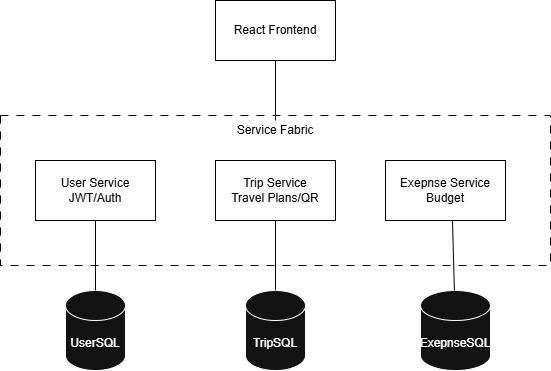

The diagram above was exported from draw.io. Its source (the exported page's mxGraphModel, read from the mxfile embedded in the PNG):
<mxGraphModel dx="662" dy="1502" grid="1" gridSize="10" guides="1" tooltips="1" connect="1" arrows="1" fold="1" page="1" pageScale="1" pageWidth="850" pageHeight="1100" background="light-dark(#FFFFFF,#FFFFFF)" math="0" shadow="0">
  <root>
    <mxCell id="0" />
    <mxCell id="1" parent="0" />
    <mxCell id="jzHSMW3CCUU4_bcs1x6f-1" parent="1" style="rounded=0;whiteSpace=wrap;html=1;fillColor=light-dark(#FFFFFF,#FFFFFF);strokeColor=light-dark(#000000,#000000);" value="" vertex="1">
      <mxGeometry height="60" width="120" x="300" y="-20" as="geometry" />
    </mxCell>
    <mxCell id="jzHSMW3CCUU4_bcs1x6f-2" parent="1" style="text;html=1;whiteSpace=wrap;strokeColor=none;fillColor=none;align=center;verticalAlign=middle;rounded=0;" value="&lt;font style=&quot;color: light-dark(rgb(0, 0, 0), rgb(0, 0, 0));&quot;&gt;React Frontend&lt;/font&gt;" vertex="1">
      <mxGeometry height="30" width="90" x="315" y="-5" as="geometry" />
    </mxCell>
    <mxCell id="jzHSMW3CCUU4_bcs1x6f-3" parent="1" style="rounded=0;whiteSpace=wrap;html=1;fillColor=light-dark(#FFFFFF,#FFFFFF);strokeColor=light-dark(#000000,#000000);" value="" vertex="1">
      <mxGeometry height="60" width="120" x="120" y="140" as="geometry" />
    </mxCell>
    <mxCell id="jzHSMW3CCUU4_bcs1x6f-4" parent="1" style="rounded=0;whiteSpace=wrap;html=1;fillColor=light-dark(#FFFFFF,#FFFFFF);strokeColor=light-dark(#000000,#000000);" value="" vertex="1">
      <mxGeometry height="60" width="120" x="300" y="140" as="geometry" />
    </mxCell>
    <mxCell id="jzHSMW3CCUU4_bcs1x6f-5" parent="1" style="rounded=0;whiteSpace=wrap;html=1;fillColor=light-dark(#FFFFFF,#FFFFFF);strokeColor=light-dark(#000000,#000000);" value="" vertex="1">
      <mxGeometry height="60" width="120" x="470" y="140" as="geometry" />
    </mxCell>
    <mxCell id="jzHSMW3CCUU4_bcs1x6f-6" parent="1" style="text;html=1;whiteSpace=wrap;strokeColor=none;fillColor=none;align=center;verticalAlign=middle;rounded=0;" value="&lt;font style=&quot;color: light-dark(rgb(0, 0, 0), rgb(0, 0, 0));&quot;&gt;User Service&lt;/font&gt;&lt;div&gt;&lt;font style=&quot;color: light-dark(rgb(0, 0, 0), rgb(0, 0, 0));&quot;&gt;JWT/Auth&lt;/font&gt;&lt;/div&gt;" vertex="1">
      <mxGeometry height="40" width="100" x="130" y="150" as="geometry" />
    </mxCell>
    <mxCell id="jzHSMW3CCUU4_bcs1x6f-7" parent="1" style="text;html=1;whiteSpace=wrap;strokeColor=none;fillColor=none;align=center;verticalAlign=middle;rounded=0;" value="&lt;font style=&quot;color: light-dark(rgb(0, 0, 0), rgb(0, 0, 0));&quot;&gt;Trip Service&lt;br&gt;Travel Plans/QR&lt;/font&gt;" vertex="1">
      <mxGeometry height="30" width="100" x="310" y="155" as="geometry" />
    </mxCell>
    <mxCell id="jzHSMW3CCUU4_bcs1x6f-8" parent="1" style="text;html=1;whiteSpace=wrap;strokeColor=none;fillColor=none;align=center;verticalAlign=middle;rounded=0;" value="&lt;font style=&quot;color: light-dark(rgb(0, 0, 0), rgb(0, 0, 0));&quot;&gt;Exepnse Service&lt;br&gt;Budget&lt;/font&gt;" vertex="1">
      <mxGeometry height="30" width="110" x="475" y="155" as="geometry" />
    </mxCell>
    <mxCell id="jzHSMW3CCUU4_bcs1x6f-9" parent="1" style="shape=cylinder3;whiteSpace=wrap;html=1;boundedLbl=1;backgroundOutline=1;size=15;" value="UserSQL" vertex="1">
      <mxGeometry height="80" width="60" x="150" y="270" as="geometry" />
    </mxCell>
    <mxCell id="jzHSMW3CCUU4_bcs1x6f-10" parent="1" style="shape=cylinder3;whiteSpace=wrap;html=1;boundedLbl=1;backgroundOutline=1;size=15;" value="TripSQL" vertex="1">
      <mxGeometry height="80" width="60" x="330" y="270" as="geometry" />
    </mxCell>
    <mxCell id="jzHSMW3CCUU4_bcs1x6f-11" parent="1" style="shape=cylinder3;whiteSpace=wrap;html=1;boundedLbl=1;backgroundOutline=1;size=15;" value="ExepnseSQL" vertex="1">
      <mxGeometry height="80" width="70" x="505" y="270" as="geometry" />
    </mxCell>
    <mxCell id="jzHSMW3CCUU4_bcs1x6f-12" parent="1" style="rounded=0;whiteSpace=wrap;html=1;strokeColor=light-dark(#000000,#000000);fillColor=light-dark(#FFFFFF,transparent);dashed=1;dashPattern=8 8;" value="" vertex="1">
      <mxGeometry height="150" width="550" x="85" y="95" as="geometry" />
    </mxCell>
    <mxCell id="jzHSMW3CCUU4_bcs1x6f-13" parent="1" style="text;html=1;whiteSpace=wrap;strokeColor=none;fillColor=none;align=center;verticalAlign=middle;rounded=0;" value="&lt;span&gt;&lt;font style=&quot;color: light-dark(rgb(0, 0, 0), rgb(0, 0, 0));&quot;&gt;Service Fabric&lt;/font&gt;&lt;/span&gt;" vertex="1">
      <mxGeometry height="30" width="90" x="315" y="95" as="geometry" />
    </mxCell>
    <mxCell id="jzHSMW3CCUU4_bcs1x6f-14" edge="1" parent="1" source="jzHSMW3CCUU4_bcs1x6f-3" style="endArrow=none;html=1;rounded=0;exitX=0.5;exitY=1;exitDx=0;exitDy=0;strokeColor=light-dark(#000000,#000000);" target="jzHSMW3CCUU4_bcs1x6f-9" value="">
      <mxGeometry height="50" relative="1" width="50" as="geometry">
        <mxPoint x="370" y="200" as="sourcePoint" />
        <mxPoint x="420" y="150" as="targetPoint" />
      </mxGeometry>
    </mxCell>
    <mxCell id="jzHSMW3CCUU4_bcs1x6f-15" edge="1" parent="1" source="jzHSMW3CCUU4_bcs1x6f-4" style="endArrow=none;html=1;rounded=0;exitX=0.5;exitY=1;exitDx=0;exitDy=0;strokeColor=light-dark(#000000,#000000);" target="jzHSMW3CCUU4_bcs1x6f-10" value="">
      <mxGeometry height="50" relative="1" width="50" as="geometry">
        <mxPoint x="240" y="240" as="sourcePoint" />
        <mxPoint x="240" y="310" as="targetPoint" />
      </mxGeometry>
    </mxCell>
    <mxCell id="jzHSMW3CCUU4_bcs1x6f-16" edge="1" parent="1" source="jzHSMW3CCUU4_bcs1x6f-5" style="endArrow=none;html=1;rounded=0;exitX=0.558;exitY=0.996;exitDx=0;exitDy=0;strokeColor=light-dark(#000000,#000000);exitPerimeter=0;" target="jzHSMW3CCUU4_bcs1x6f-11" value="">
      <mxGeometry height="50" relative="1" width="50" as="geometry">
        <mxPoint x="440" y="260" as="sourcePoint" />
        <mxPoint x="440" y="330" as="targetPoint" />
      </mxGeometry>
    </mxCell>
    <mxCell id="jzHSMW3CCUU4_bcs1x6f-17" edge="1" parent="1" style="endArrow=none;html=1;rounded=0;entryX=0.5;entryY=1;entryDx=0;entryDy=0;strokeColor=light-dark(#000000,#000000);" target="jzHSMW3CCUU4_bcs1x6f-1" value="">
      <mxGeometry height="50" relative="1" width="50" as="geometry">
        <mxPoint x="360" y="100" as="sourcePoint" />
        <mxPoint x="420" y="150" as="targetPoint" />
      </mxGeometry>
    </mxCell>
  </root>
</mxGraphModel>